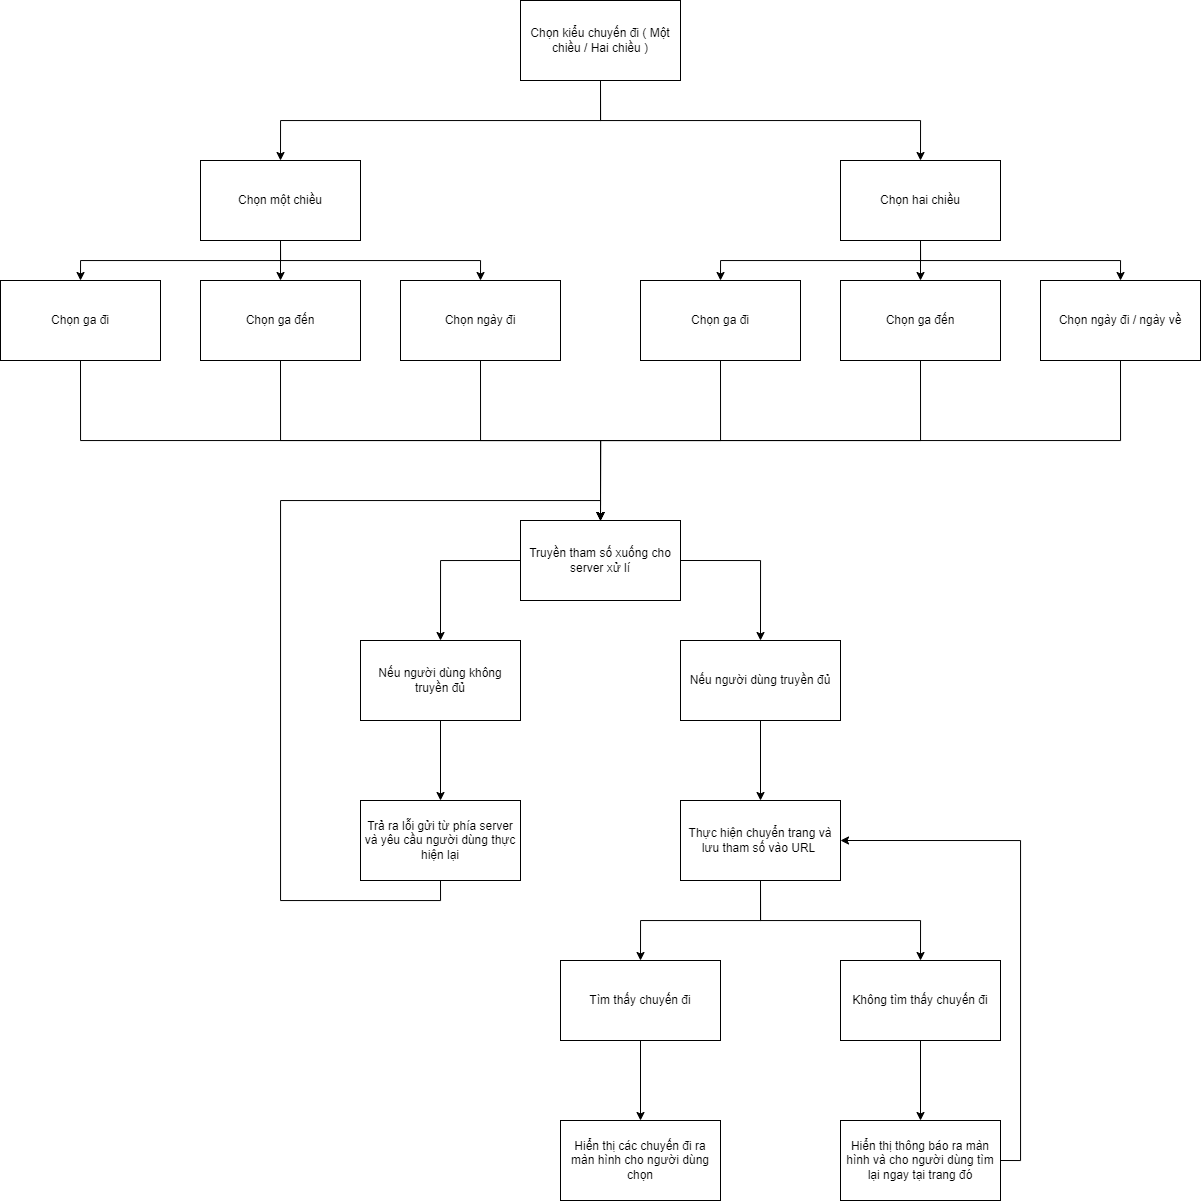

The diagram above was exported from draw.io. Its source (the exported page's mxGraphModel, read from the mxfile embedded in the PNG):
<mxGraphModel dx="2193" dy="1897" grid="1" gridSize="10" guides="1" tooltips="1" connect="1" arrows="1" fold="1" page="1" pageScale="1" pageWidth="827" pageHeight="1169" math="0" shadow="0">
  <root>
    <mxCell id="0" />
    <mxCell id="1" parent="0" />
    <mxCell id="vl57PX88IuWZj8lAuV3g-5" style="edgeStyle=orthogonalEdgeStyle;rounded=0;orthogonalLoop=1;jettySize=auto;html=1;exitX=0;exitY=0.5;exitDx=0;exitDy=0;entryX=0.5;entryY=0;entryDx=0;entryDy=0;" parent="1" source="vl57PX88IuWZj8lAuV3g-1" target="vl57PX88IuWZj8lAuV3g-4" edge="1">
      <mxGeometry relative="1" as="geometry" />
    </mxCell>
    <mxCell id="vl57PX88IuWZj8lAuV3g-6" style="edgeStyle=orthogonalEdgeStyle;rounded=0;orthogonalLoop=1;jettySize=auto;html=1;exitX=1;exitY=0.5;exitDx=0;exitDy=0;entryX=0.5;entryY=0;entryDx=0;entryDy=0;" parent="1" source="vl57PX88IuWZj8lAuV3g-1" target="vl57PX88IuWZj8lAuV3g-3" edge="1">
      <mxGeometry relative="1" as="geometry" />
    </mxCell>
    <mxCell id="vl57PX88IuWZj8lAuV3g-1" value="Truyền tham số xuống cho server xử lí" style="rounded=0;whiteSpace=wrap;html=1;" parent="1" vertex="1">
      <mxGeometry x="320" y="120" width="160" height="80" as="geometry" />
    </mxCell>
    <mxCell id="vl57PX88IuWZj8lAuV3g-10" style="edgeStyle=orthogonalEdgeStyle;rounded=0;orthogonalLoop=1;jettySize=auto;html=1;exitX=0.5;exitY=1;exitDx=0;exitDy=0;entryX=0.5;entryY=0;entryDx=0;entryDy=0;" parent="1" source="vl57PX88IuWZj8lAuV3g-3" target="vl57PX88IuWZj8lAuV3g-9" edge="1">
      <mxGeometry relative="1" as="geometry" />
    </mxCell>
    <mxCell id="vl57PX88IuWZj8lAuV3g-3" value="Nếu người dùng truyền đủ" style="rounded=0;whiteSpace=wrap;html=1;" parent="1" vertex="1">
      <mxGeometry x="480" y="240" width="160" height="80" as="geometry" />
    </mxCell>
    <mxCell id="vl57PX88IuWZj8lAuV3g-8" style="edgeStyle=orthogonalEdgeStyle;rounded=0;orthogonalLoop=1;jettySize=auto;html=1;exitX=0.5;exitY=1;exitDx=0;exitDy=0;entryX=0.5;entryY=0;entryDx=0;entryDy=0;" parent="1" source="vl57PX88IuWZj8lAuV3g-4" target="vl57PX88IuWZj8lAuV3g-7" edge="1">
      <mxGeometry relative="1" as="geometry" />
    </mxCell>
    <mxCell id="vl57PX88IuWZj8lAuV3g-4" value="Nếu người dùng không truyền đủ" style="rounded=0;whiteSpace=wrap;html=1;" parent="1" vertex="1">
      <mxGeometry x="160" y="240" width="160" height="80" as="geometry" />
    </mxCell>
    <mxCell id="vl57PX88IuWZj8lAuV3g-16" style="edgeStyle=orthogonalEdgeStyle;rounded=0;orthogonalLoop=1;jettySize=auto;html=1;exitX=0.5;exitY=1;exitDx=0;exitDy=0;entryX=0.5;entryY=0;entryDx=0;entryDy=0;" parent="1" source="vl57PX88IuWZj8lAuV3g-7" target="vl57PX88IuWZj8lAuV3g-1" edge="1">
      <mxGeometry relative="1" as="geometry">
        <Array as="points">
          <mxPoint x="240" y="500" />
          <mxPoint x="80" y="500" />
          <mxPoint x="80" y="100" />
          <mxPoint x="400" y="100" />
        </Array>
      </mxGeometry>
    </mxCell>
    <mxCell id="vl57PX88IuWZj8lAuV3g-7" value="Trả ra lỗi gửi từ phía server và yêu cầu người dùng thực hiện lại" style="rounded=0;whiteSpace=wrap;html=1;" parent="1" vertex="1">
      <mxGeometry x="160" y="400" width="160" height="80" as="geometry" />
    </mxCell>
    <mxCell id="vl57PX88IuWZj8lAuV3g-14" style="edgeStyle=orthogonalEdgeStyle;rounded=0;orthogonalLoop=1;jettySize=auto;html=1;exitX=0.5;exitY=1;exitDx=0;exitDy=0;entryX=0.5;entryY=0;entryDx=0;entryDy=0;" parent="1" source="vl57PX88IuWZj8lAuV3g-9" target="vl57PX88IuWZj8lAuV3g-11" edge="1">
      <mxGeometry relative="1" as="geometry" />
    </mxCell>
    <mxCell id="vl57PX88IuWZj8lAuV3g-15" style="edgeStyle=orthogonalEdgeStyle;rounded=0;orthogonalLoop=1;jettySize=auto;html=1;exitX=0.5;exitY=1;exitDx=0;exitDy=0;entryX=0.5;entryY=0;entryDx=0;entryDy=0;" parent="1" source="vl57PX88IuWZj8lAuV3g-9" target="vl57PX88IuWZj8lAuV3g-12" edge="1">
      <mxGeometry relative="1" as="geometry" />
    </mxCell>
    <mxCell id="vl57PX88IuWZj8lAuV3g-9" value="Thực hiện chuyển trang và lưu tham số vào URL&amp;nbsp;" style="rounded=0;whiteSpace=wrap;html=1;" parent="1" vertex="1">
      <mxGeometry x="480" y="400" width="160" height="80" as="geometry" />
    </mxCell>
    <mxCell id="vl57PX88IuWZj8lAuV3g-21" style="edgeStyle=orthogonalEdgeStyle;rounded=0;orthogonalLoop=1;jettySize=auto;html=1;exitX=0.5;exitY=1;exitDx=0;exitDy=0;entryX=0.5;entryY=0;entryDx=0;entryDy=0;" parent="1" source="vl57PX88IuWZj8lAuV3g-11" target="vl57PX88IuWZj8lAuV3g-20" edge="1">
      <mxGeometry relative="1" as="geometry" />
    </mxCell>
    <mxCell id="vl57PX88IuWZj8lAuV3g-11" value="Tìm thấy chuyến đi" style="rounded=0;whiteSpace=wrap;html=1;" parent="1" vertex="1">
      <mxGeometry x="360" y="560" width="160" height="80" as="geometry" />
    </mxCell>
    <mxCell id="vl57PX88IuWZj8lAuV3g-18" style="edgeStyle=orthogonalEdgeStyle;rounded=0;orthogonalLoop=1;jettySize=auto;html=1;exitX=0.5;exitY=1;exitDx=0;exitDy=0;entryX=0.5;entryY=0;entryDx=0;entryDy=0;" parent="1" source="vl57PX88IuWZj8lAuV3g-12" target="vl57PX88IuWZj8lAuV3g-17" edge="1">
      <mxGeometry relative="1" as="geometry" />
    </mxCell>
    <mxCell id="vl57PX88IuWZj8lAuV3g-12" value="Không tìm thấy chuyến đi" style="rounded=0;whiteSpace=wrap;html=1;" parent="1" vertex="1">
      <mxGeometry x="640" y="560" width="160" height="80" as="geometry" />
    </mxCell>
    <mxCell id="vl57PX88IuWZj8lAuV3g-19" style="edgeStyle=orthogonalEdgeStyle;rounded=0;orthogonalLoop=1;jettySize=auto;html=1;exitX=1;exitY=0.5;exitDx=0;exitDy=0;entryX=1;entryY=0.5;entryDx=0;entryDy=0;" parent="1" source="vl57PX88IuWZj8lAuV3g-17" target="vl57PX88IuWZj8lAuV3g-9" edge="1">
      <mxGeometry relative="1" as="geometry" />
    </mxCell>
    <mxCell id="vl57PX88IuWZj8lAuV3g-17" value="Hiển thị thông báo ra màn hình và cho người dùng tìm lại ngay tại trang đó" style="rounded=0;whiteSpace=wrap;html=1;" parent="1" vertex="1">
      <mxGeometry x="640" y="720" width="160" height="80" as="geometry" />
    </mxCell>
    <mxCell id="vl57PX88IuWZj8lAuV3g-20" value="Hiển thị các chuyến đi ra màn hình cho người dùng chọn" style="rounded=0;whiteSpace=wrap;html=1;" parent="1" vertex="1">
      <mxGeometry x="360" y="720" width="160" height="80" as="geometry" />
    </mxCell>
    <mxCell id="pognMg5DVC33WINBG95b-23" style="edgeStyle=orthogonalEdgeStyle;rounded=0;orthogonalLoop=1;jettySize=auto;html=1;exitX=0.5;exitY=1;exitDx=0;exitDy=0;entryX=0.5;entryY=0;entryDx=0;entryDy=0;" edge="1" parent="1" source="pognMg5DVC33WINBG95b-11" target="pognMg5DVC33WINBG95b-19">
      <mxGeometry relative="1" as="geometry" />
    </mxCell>
    <mxCell id="pognMg5DVC33WINBG95b-24" style="edgeStyle=orthogonalEdgeStyle;rounded=0;orthogonalLoop=1;jettySize=auto;html=1;exitX=0.5;exitY=1;exitDx=0;exitDy=0;entryX=0.5;entryY=0;entryDx=0;entryDy=0;" edge="1" parent="1" source="pognMg5DVC33WINBG95b-11" target="pognMg5DVC33WINBG95b-20">
      <mxGeometry relative="1" as="geometry" />
    </mxCell>
    <mxCell id="pognMg5DVC33WINBG95b-11" value="Chọn kiểu chuyến đi ( Một chiều / Hai chiều )" style="rounded=0;whiteSpace=wrap;html=1;" vertex="1" parent="1">
      <mxGeometry x="320" y="-400" width="160" height="80" as="geometry" />
    </mxCell>
    <mxCell id="pognMg5DVC33WINBG95b-34" style="edgeStyle=orthogonalEdgeStyle;rounded=0;orthogonalLoop=1;jettySize=auto;html=1;exitX=0.5;exitY=1;exitDx=0;exitDy=0;entryX=0.5;entryY=0;entryDx=0;entryDy=0;" edge="1" parent="1" source="pognMg5DVC33WINBG95b-13" target="vl57PX88IuWZj8lAuV3g-1">
      <mxGeometry relative="1" as="geometry" />
    </mxCell>
    <mxCell id="pognMg5DVC33WINBG95b-13" value="Chọn ga đi" style="rounded=0;whiteSpace=wrap;html=1;" vertex="1" parent="1">
      <mxGeometry x="-200" y="-120" width="160" height="80" as="geometry" />
    </mxCell>
    <mxCell id="pognMg5DVC33WINBG95b-35" style="edgeStyle=orthogonalEdgeStyle;rounded=0;orthogonalLoop=1;jettySize=auto;html=1;exitX=0.5;exitY=1;exitDx=0;exitDy=0;" edge="1" parent="1" source="pognMg5DVC33WINBG95b-14">
      <mxGeometry relative="1" as="geometry">
        <mxPoint x="400" y="120" as="targetPoint" />
      </mxGeometry>
    </mxCell>
    <mxCell id="pognMg5DVC33WINBG95b-14" value="Chọn ga đến" style="rounded=0;whiteSpace=wrap;html=1;" vertex="1" parent="1">
      <mxGeometry y="-120" width="160" height="80" as="geometry" />
    </mxCell>
    <mxCell id="pognMg5DVC33WINBG95b-36" style="edgeStyle=orthogonalEdgeStyle;rounded=0;orthogonalLoop=1;jettySize=auto;html=1;exitX=0.5;exitY=1;exitDx=0;exitDy=0;entryX=0.5;entryY=0;entryDx=0;entryDy=0;" edge="1" parent="1" source="pognMg5DVC33WINBG95b-15" target="vl57PX88IuWZj8lAuV3g-1">
      <mxGeometry relative="1" as="geometry" />
    </mxCell>
    <mxCell id="pognMg5DVC33WINBG95b-15" value="Chọn ngày đi" style="rounded=0;whiteSpace=wrap;html=1;" vertex="1" parent="1">
      <mxGeometry x="200" y="-120" width="160" height="80" as="geometry" />
    </mxCell>
    <mxCell id="pognMg5DVC33WINBG95b-25" style="edgeStyle=orthogonalEdgeStyle;rounded=0;orthogonalLoop=1;jettySize=auto;html=1;exitX=0.5;exitY=1;exitDx=0;exitDy=0;entryX=0.5;entryY=0;entryDx=0;entryDy=0;" edge="1" parent="1" source="pognMg5DVC33WINBG95b-19" target="pognMg5DVC33WINBG95b-14">
      <mxGeometry relative="1" as="geometry" />
    </mxCell>
    <mxCell id="pognMg5DVC33WINBG95b-26" style="edgeStyle=orthogonalEdgeStyle;rounded=0;orthogonalLoop=1;jettySize=auto;html=1;exitX=0.5;exitY=1;exitDx=0;exitDy=0;entryX=0.5;entryY=0;entryDx=0;entryDy=0;" edge="1" parent="1" source="pognMg5DVC33WINBG95b-19" target="pognMg5DVC33WINBG95b-13">
      <mxGeometry relative="1" as="geometry" />
    </mxCell>
    <mxCell id="pognMg5DVC33WINBG95b-27" style="edgeStyle=orthogonalEdgeStyle;rounded=0;orthogonalLoop=1;jettySize=auto;html=1;exitX=0.5;exitY=1;exitDx=0;exitDy=0;entryX=0.5;entryY=0;entryDx=0;entryDy=0;" edge="1" parent="1" source="pognMg5DVC33WINBG95b-19" target="pognMg5DVC33WINBG95b-15">
      <mxGeometry relative="1" as="geometry" />
    </mxCell>
    <mxCell id="pognMg5DVC33WINBG95b-19" value="Chọn một chiều" style="rounded=0;whiteSpace=wrap;html=1;" vertex="1" parent="1">
      <mxGeometry y="-240" width="160" height="80" as="geometry" />
    </mxCell>
    <mxCell id="pognMg5DVC33WINBG95b-29" style="edgeStyle=orthogonalEdgeStyle;rounded=0;orthogonalLoop=1;jettySize=auto;html=1;exitX=0.5;exitY=1;exitDx=0;exitDy=0;entryX=0.5;entryY=0;entryDx=0;entryDy=0;" edge="1" parent="1" source="pognMg5DVC33WINBG95b-20" target="pognMg5DVC33WINBG95b-28">
      <mxGeometry relative="1" as="geometry" />
    </mxCell>
    <mxCell id="pognMg5DVC33WINBG95b-31" style="edgeStyle=orthogonalEdgeStyle;rounded=0;orthogonalLoop=1;jettySize=auto;html=1;exitX=0.5;exitY=1;exitDx=0;exitDy=0;" edge="1" parent="1" source="pognMg5DVC33WINBG95b-20" target="pognMg5DVC33WINBG95b-30">
      <mxGeometry relative="1" as="geometry" />
    </mxCell>
    <mxCell id="pognMg5DVC33WINBG95b-33" style="edgeStyle=orthogonalEdgeStyle;rounded=0;orthogonalLoop=1;jettySize=auto;html=1;exitX=0.5;exitY=1;exitDx=0;exitDy=0;entryX=0.5;entryY=0;entryDx=0;entryDy=0;" edge="1" parent="1" source="pognMg5DVC33WINBG95b-20" target="pognMg5DVC33WINBG95b-32">
      <mxGeometry relative="1" as="geometry" />
    </mxCell>
    <mxCell id="pognMg5DVC33WINBG95b-20" value="Chọn hai chiều" style="rounded=0;whiteSpace=wrap;html=1;" vertex="1" parent="1">
      <mxGeometry x="640" y="-240" width="160" height="80" as="geometry" />
    </mxCell>
    <mxCell id="pognMg5DVC33WINBG95b-38" style="edgeStyle=orthogonalEdgeStyle;rounded=0;orthogonalLoop=1;jettySize=auto;html=1;exitX=0.5;exitY=1;exitDx=0;exitDy=0;" edge="1" parent="1" source="pognMg5DVC33WINBG95b-28">
      <mxGeometry relative="1" as="geometry">
        <mxPoint x="400" y="120" as="targetPoint" />
      </mxGeometry>
    </mxCell>
    <mxCell id="pognMg5DVC33WINBG95b-28" value="Chọn ga đi" style="rounded=0;whiteSpace=wrap;html=1;" vertex="1" parent="1">
      <mxGeometry x="440" y="-120" width="160" height="80" as="geometry" />
    </mxCell>
    <mxCell id="pognMg5DVC33WINBG95b-39" style="edgeStyle=orthogonalEdgeStyle;rounded=0;orthogonalLoop=1;jettySize=auto;html=1;exitX=0.5;exitY=1;exitDx=0;exitDy=0;" edge="1" parent="1" source="pognMg5DVC33WINBG95b-30">
      <mxGeometry relative="1" as="geometry">
        <mxPoint x="400" y="120" as="targetPoint" />
      </mxGeometry>
    </mxCell>
    <mxCell id="pognMg5DVC33WINBG95b-30" value="Chọn ga đến" style="rounded=0;whiteSpace=wrap;html=1;" vertex="1" parent="1">
      <mxGeometry x="640" y="-120" width="160" height="80" as="geometry" />
    </mxCell>
    <mxCell id="pognMg5DVC33WINBG95b-40" style="edgeStyle=orthogonalEdgeStyle;rounded=0;orthogonalLoop=1;jettySize=auto;html=1;exitX=0.5;exitY=1;exitDx=0;exitDy=0;" edge="1" parent="1" source="pognMg5DVC33WINBG95b-32">
      <mxGeometry relative="1" as="geometry">
        <mxPoint x="400" y="120" as="targetPoint" />
      </mxGeometry>
    </mxCell>
    <mxCell id="pognMg5DVC33WINBG95b-32" value="Chọn ngày đi / ngày về" style="rounded=0;whiteSpace=wrap;html=1;" vertex="1" parent="1">
      <mxGeometry x="840" y="-120" width="160" height="80" as="geometry" />
    </mxCell>
  </root>
</mxGraphModel>